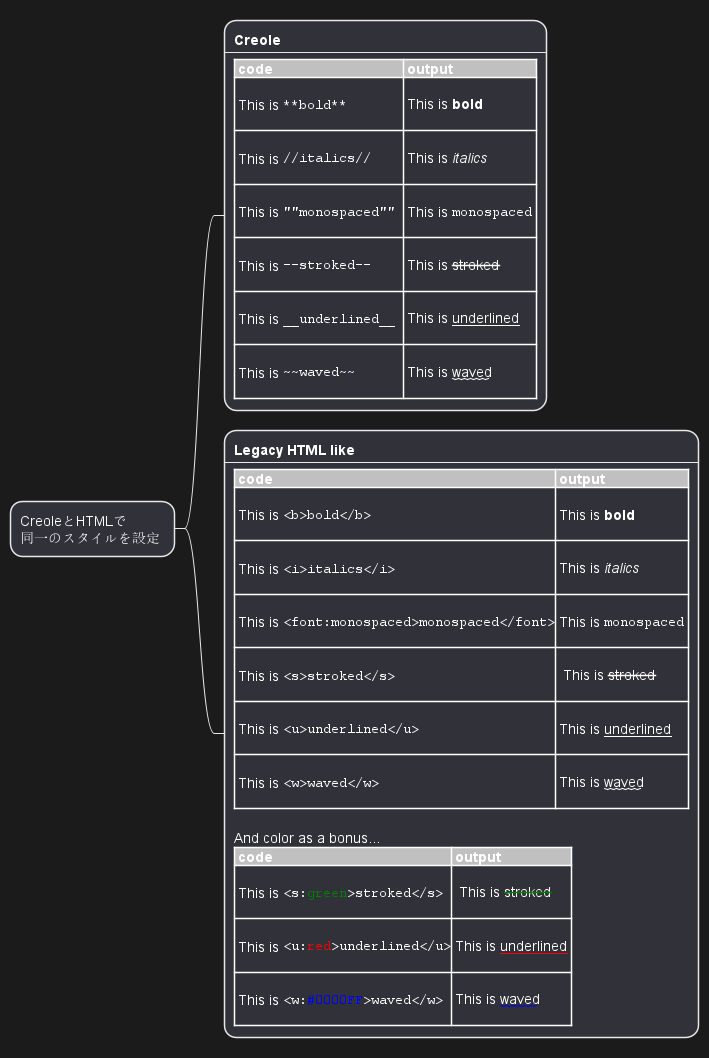

The diagram above was rendered by PlantUML. Its source (embedded in the PNG):
@startmindmap
* CreoleとHTMLで\n同一のスタイルを設定 
**:**Creole**
----
<#silver>|= code|= output|
| \n This is ""~**bold**""\n | \n This is **bold** |
| \n This is ""~//italics//""\n | \n This is //italics// |
| \n This is ""~""monospaced~"" ""\n | \n This is ""monospaced"" |
| \n This is ""~--stroked--""\n | \n This is --stroked-- |
| \n This is ""~__underlined__""\n |  \n This is __underlined__ |
| \n This is ""<U+007E><U+007E>waved<U+007E><U+007E>""\n | \n This is ~~waved~~ |;
**:<b>Legacy HTML like
----
<#silver>|= code|= output|
| \n This is ""~<b>bold</b>""\n | \n This is <b>bold</b> |
| \n This is ""~<i>italics</i>""\n | \n This is <i>italics</i> |
| \n This is ""~<font:monospaced>monospaced</font>""\n | \n This is <font:monospaced>monospaced</font> |
| \n This is ""~<s>stroked</s>""\n | \n  This is <s>stroked</s> |
| \n This is ""~<u>underlined</u>""\n | \n This is <u>underlined</u> |
| \n This is ""~<w>waved</w>""\n | \n This is <w>waved</w> |

And color as a bonus...
<#silver>|= code|= output|
| \n This is ""~<s:""<color:green>""green""</color>"">stroked</s>""\n | \n  This is <s:green>stroked</s> |
| \n This is ""~<u:""<color:red>""red""</color>"">underlined</u>""\n | \n This is <u:red>underlined</u> |
| \n This is ""~<w:""<color:#0000FF>""#0000FF""</color>"">waved</w>""\n | \n This is <w:#0000FF>waved</w> |;
@endmindmap